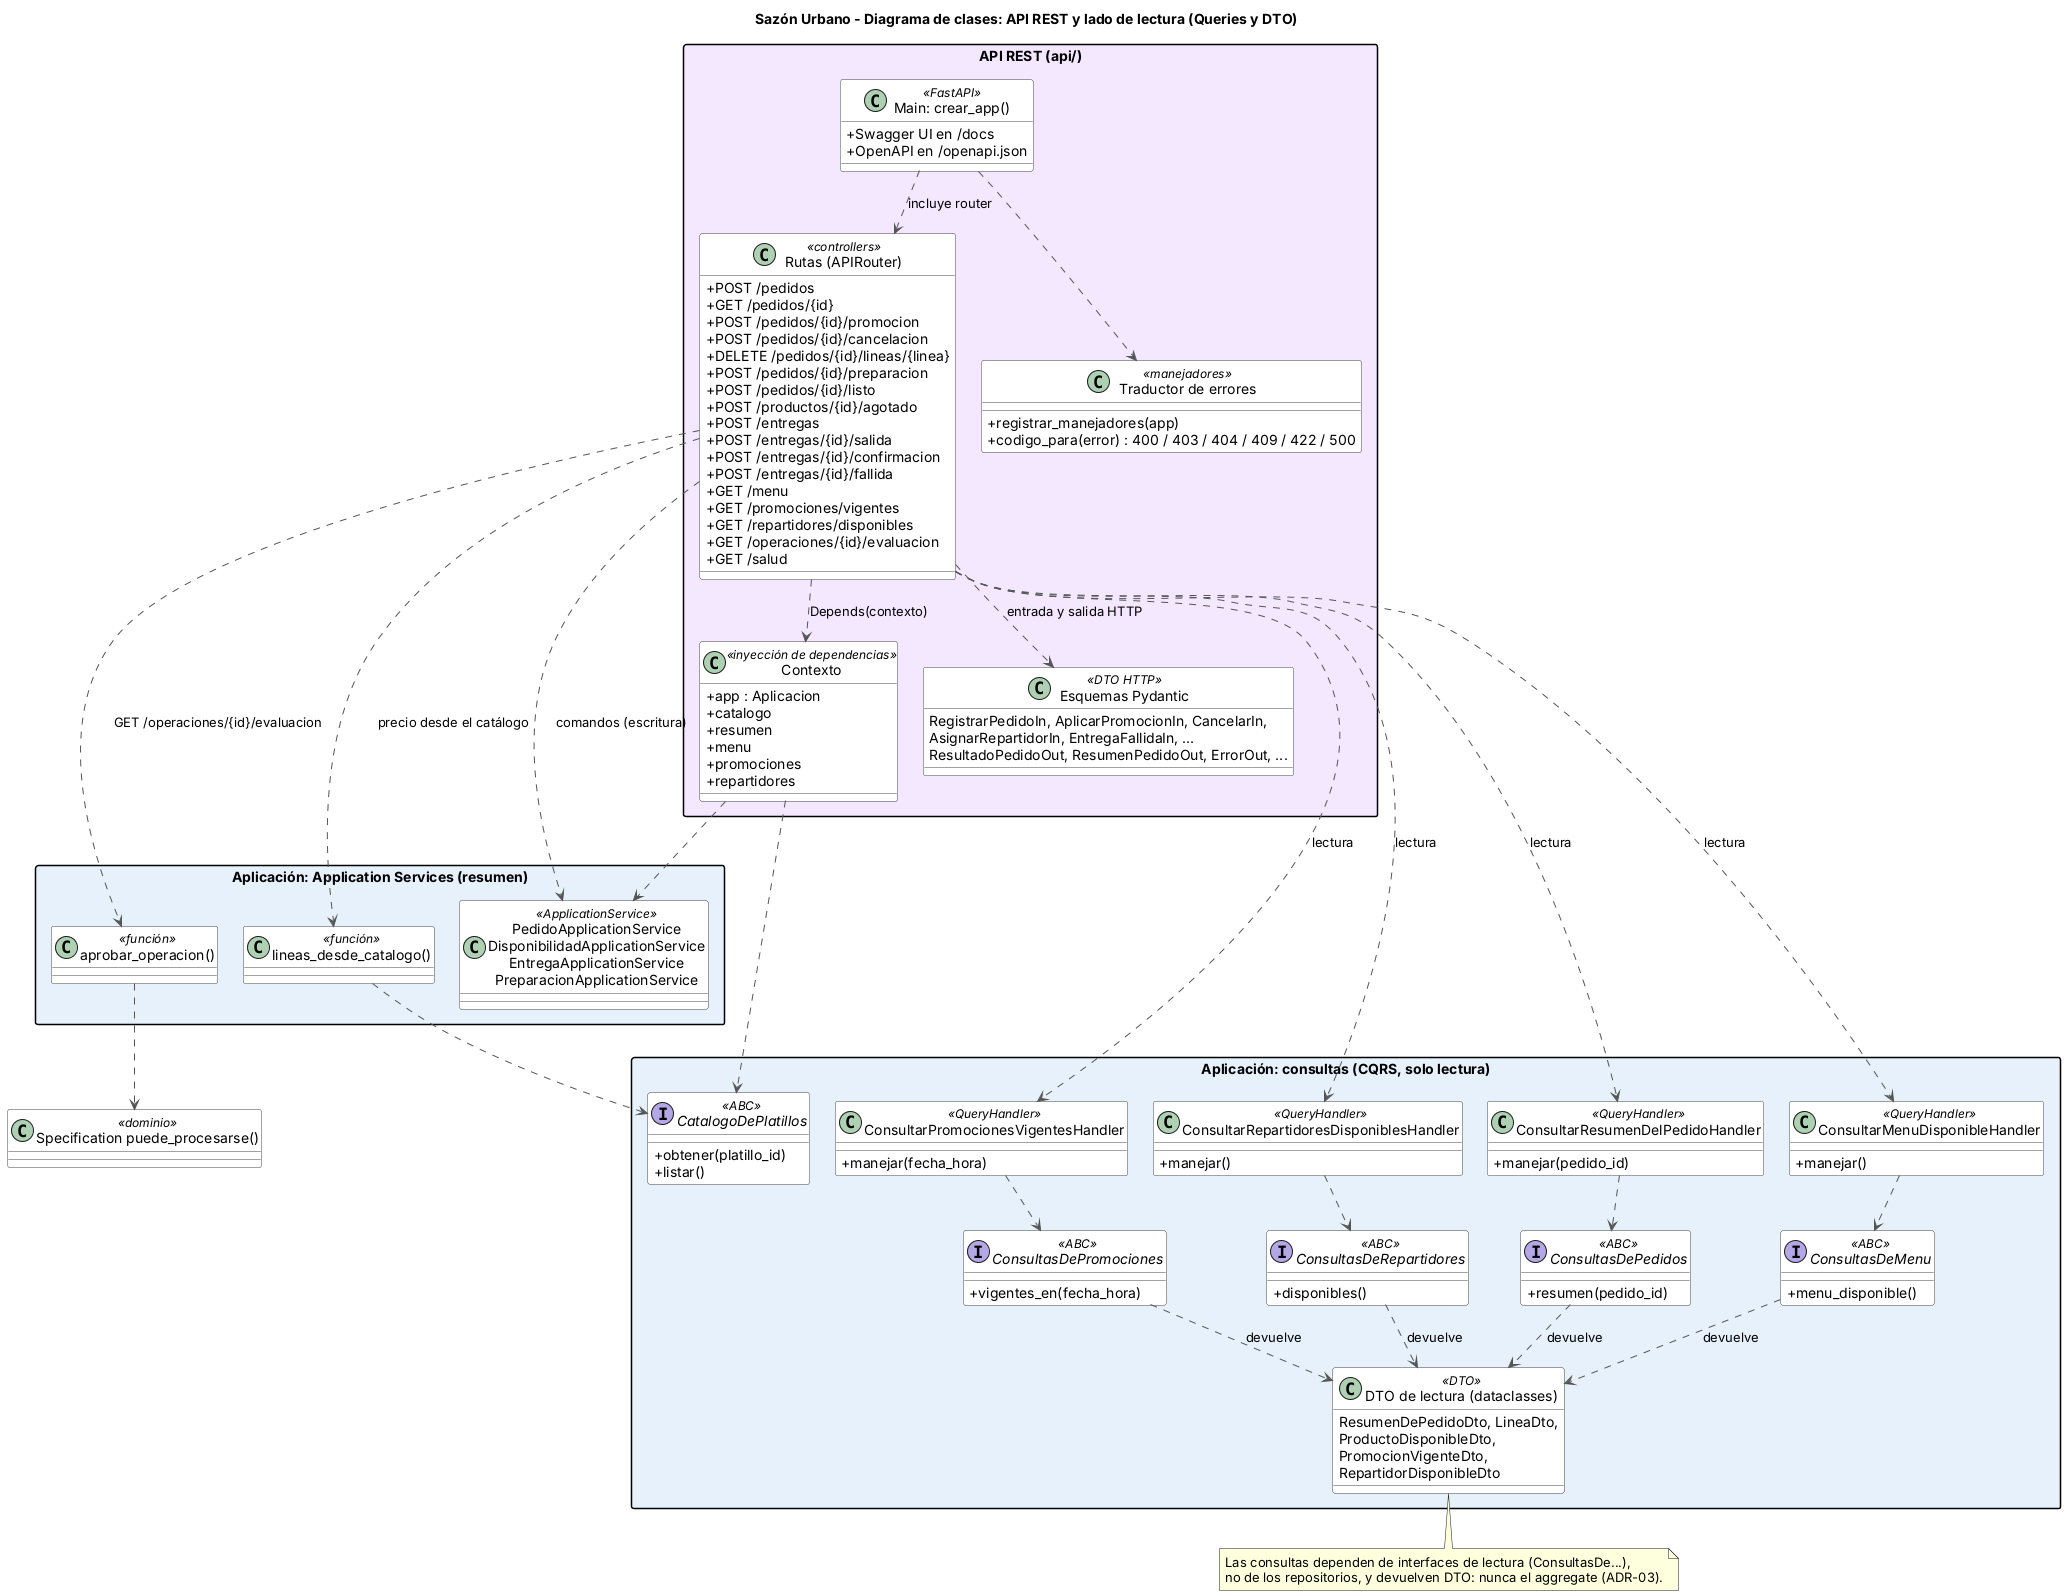

The diagram above was rendered by PlantUML. Its source (embedded in the PNG):
@startuml clases-api-consultas
title Sazón Urbano - Diagrama de clases: API REST y lado de lectura (Queries y DTO)

skinparam shadowing false
skinparam classAttributeIconSize 0
skinparam packageStyle rectangle
skinparam ClassBackgroundColor #FFFFFF
skinparam ClassBorderColor #444444
skinparam ArrowColor #555555
skinparam defaultFontName Arial
skinparam nodesep 25
skinparam ranksep 45

package "API REST (api/)" #F3E8FF {
  class "Main: crear_app()" as Main <<FastAPI>> {
    +Swagger UI en /docs
    +OpenAPI en /openapi.json
  }
  class "Rutas (APIRouter)" as Rutas <<controllers>> {
    +POST /pedidos
    +GET /pedidos/{id}
    +POST /pedidos/{id}/promocion
    +POST /pedidos/{id}/cancelacion
    +DELETE /pedidos/{id}/lineas/{linea}
    +POST /pedidos/{id}/preparacion
    +POST /pedidos/{id}/listo
    +POST /productos/{id}/agotado
    +POST /entregas
    +POST /entregas/{id}/salida
    +POST /entregas/{id}/confirmacion
    +POST /entregas/{id}/fallida
    +GET /menu
    +GET /promociones/vigentes
    +GET /repartidores/disponibles
    +GET /operaciones/{id}/evaluacion
    +GET /salud
  }
  class Contexto <<inyección de dependencias>> {
    +app : Aplicacion
    +catalogo
    +resumen
    +menu
    +promociones
    +repartidores
  }
  class "Esquemas Pydantic" as Esquemas <<DTO HTTP>> {
    RegistrarPedidoIn, AplicarPromocionIn, CancelarIn,
    AsignarRepartidorIn, EntregaFallidaIn, ...
    ResultadoPedidoOut, ResumenPedidoOut, ErrorOut, ...
  }
  class "Traductor de errores" as Errores <<manejadores>> {
    +registrar_manejadores(app)
    +codigo_para(error) : 400 / 403 / 404 / 409 / 422 / 500
  }
}

package "Aplicación: Application Services (resumen)" #E6F1FB {
  class "PedidoApplicationService\nDisponibilidadApplicationService\nEntregaApplicationService\nPreparacionApplicationService" as Servicios <<ApplicationService>>
  class "aprobar_operacion()" as Aprobar <<función>>
  class "lineas_desde_catalogo()" as LineasCat <<función>>
}

package "Aplicación: consultas (CQRS, solo lectura)" #E6F1FB {
  class ConsultarResumenDelPedidoHandler <<QueryHandler>> {
    +manejar(pedido_id)
  }
  class ConsultarMenuDisponibleHandler <<QueryHandler>> {
    +manejar()
  }
  class ConsultarPromocionesVigentesHandler <<QueryHandler>> {
    +manejar(fecha_hora)
  }
  class ConsultarRepartidoresDisponiblesHandler <<QueryHandler>> {
    +manejar()
  }
  interface ConsultasDePedidos <<ABC>> {
    +resumen(pedido_id)
  }
  interface ConsultasDeMenu <<ABC>> {
    +menu_disponible()
  }
  interface ConsultasDePromociones <<ABC>> {
    +vigentes_en(fecha_hora)
  }
  interface ConsultasDeRepartidores <<ABC>> {
    +disponibles()
  }
  interface CatalogoDePlatillos <<ABC>> {
    +obtener(platillo_id)
    +listar()
  }
  class "DTO de lectura (dataclasses)" as Dtos <<DTO>> {
    ResumenDePedidoDto, LineaDto,
    ProductoDisponibleDto,
    PromocionVigenteDto,
    RepartidorDisponibleDto
  }
}

class "Specification puede_procesarse()" as Spec <<dominio>>

Main ..> Rutas : incluye router
Main ..> Errores
Rutas ..> Esquemas : entrada y salida HTTP
Rutas ..> Contexto : Depends(contexto)
Rutas ..> Servicios : comandos (escritura)
Rutas ..> LineasCat : precio desde el catálogo
Rutas ..> Aprobar : GET /operaciones/{id}/evaluacion
Aprobar ..> Spec
Contexto ..> Servicios
Contexto ..> CatalogoDePlatillos

Rutas ..> ConsultarResumenDelPedidoHandler : lectura
Rutas ..> ConsultarMenuDisponibleHandler : lectura
Rutas ..> ConsultarPromocionesVigentesHandler : lectura
Rutas ..> ConsultarRepartidoresDisponiblesHandler : lectura

ConsultarResumenDelPedidoHandler ..> ConsultasDePedidos
ConsultarMenuDisponibleHandler ..> ConsultasDeMenu
ConsultarPromocionesVigentesHandler ..> ConsultasDePromociones
ConsultarRepartidoresDisponiblesHandler ..> ConsultasDeRepartidores
ConsultasDePedidos ..> Dtos : devuelve
ConsultasDeMenu ..> Dtos : devuelve
ConsultasDePromociones ..> Dtos : devuelve
ConsultasDeRepartidores ..> Dtos : devuelve
LineasCat ..> CatalogoDePlatillos

note bottom of Dtos
  Las consultas dependen de interfaces de lectura (ConsultasDe...),
  no de los repositorios, y devuelven DTO: nunca el aggregate (ADR-03).
end note

@enduml